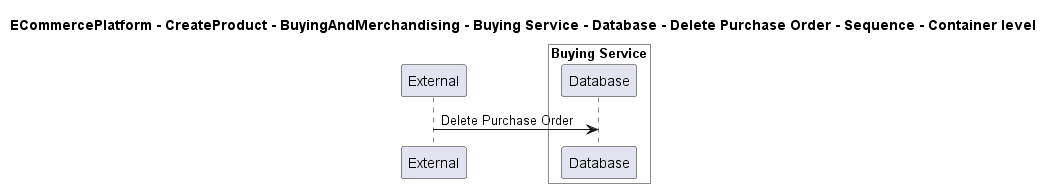

The diagram above was rendered by PlantUML. Its source (embedded in the PNG):
@startuml

title ECommercePlatform - CreateProduct - BuyingAndMerchandising - Buying Service - Database - Delete Purchase Order - Sequence - Container level

participant "External" as C4InterFlow.SoftwareSystems.ExternalSystem

box "Buying Service" #White
    participant "Database" as ECommercePlatform.CreateProduct.BuyingAndMerchandising.SoftwareSystems.BuyingService.Containers.Database
end box


C4InterFlow.SoftwareSystems.ExternalSystem -> ECommercePlatform.CreateProduct.BuyingAndMerchandising.SoftwareSystems.BuyingService.Containers.Database : Delete Purchase Order


@enduml